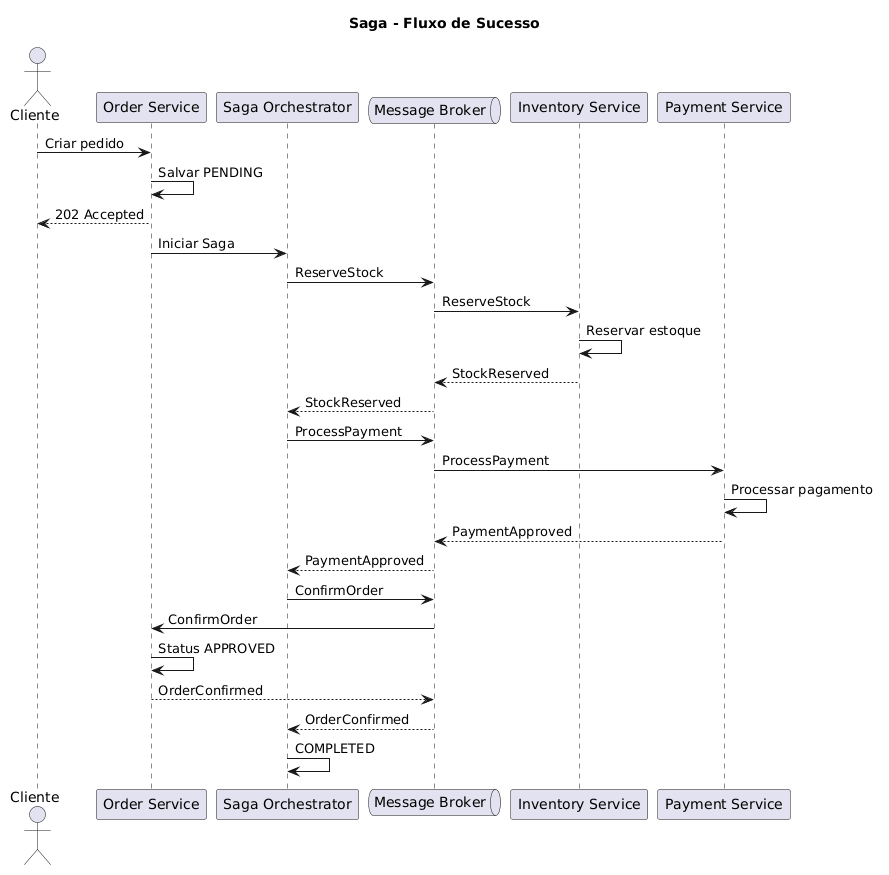

The diagram above was rendered by PlantUML. Its source (embedded in the PNG):
@startuml
title Saga - Fluxo de Sucesso

actor Cliente
participant "Order Service" as Order
participant "Saga Orchestrator" as Saga
queue "Message Broker" as Broker
participant "Inventory Service" as Inventory
participant "Payment Service" as Payment

Cliente -> Order : Criar pedido
Order -> Order : Salvar PENDING
Order --> Cliente : 202 Accepted

Order -> Saga : Iniciar Saga
Saga -> Broker : ReserveStock
Broker -> Inventory : ReserveStock
Inventory -> Inventory : Reservar estoque
Inventory --> Broker : StockReserved
Broker --> Saga : StockReserved

Saga -> Broker : ProcessPayment
Broker -> Payment : ProcessPayment
Payment -> Payment : Processar pagamento
Payment --> Broker : PaymentApproved
Broker --> Saga : PaymentApproved

Saga -> Broker : ConfirmOrder
Broker -> Order : ConfirmOrder
Order -> Order : Status APPROVED
Order --> Broker : OrderConfirmed
Broker --> Saga : OrderConfirmed

Saga -> Saga : COMPLETED
@enduml